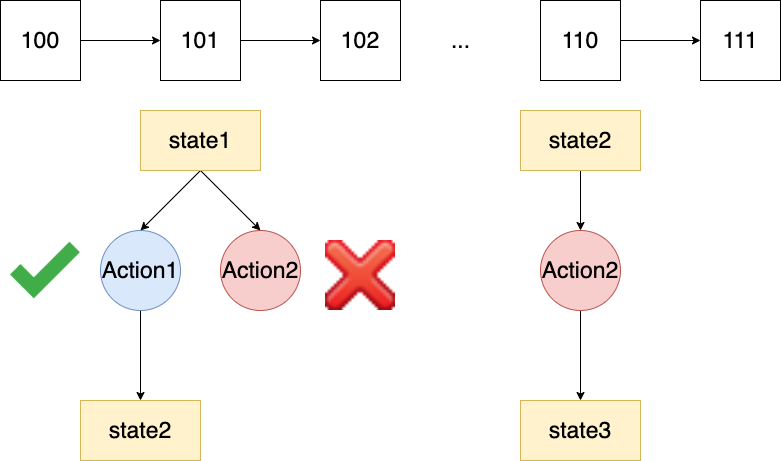

The diagram above was exported from draw.io. Its source (the exported page's mxGraphModel, read from the mxfile embedded in the PNG):
<mxGraphModel dx="1426" dy="737" grid="1" gridSize="10" guides="1" tooltips="1" connect="1" arrows="1" fold="1" page="1" pageScale="1" pageWidth="850" pageHeight="1100" math="0" shadow="0">
  <root>
    <mxCell id="0" />
    <mxCell id="1" parent="0" />
    <mxCell id="C3VXHWBAiCOrEx17Er8M-4" value="" style="edgeStyle=orthogonalEdgeStyle;rounded=0;orthogonalLoop=1;jettySize=auto;html=1;fontSize=23;" edge="1" parent="1" source="C3VXHWBAiCOrEx17Er8M-1" target="C3VXHWBAiCOrEx17Er8M-3">
      <mxGeometry relative="1" as="geometry" />
    </mxCell>
    <mxCell id="C3VXHWBAiCOrEx17Er8M-1" value="100" style="whiteSpace=wrap;html=1;aspect=fixed;fontSize=23;" vertex="1" parent="1">
      <mxGeometry x="70" y="110" width="80" height="80" as="geometry" />
    </mxCell>
    <mxCell id="C3VXHWBAiCOrEx17Er8M-8" value="" style="edgeStyle=orthogonalEdgeStyle;rounded=0;orthogonalLoop=1;jettySize=auto;html=1;fontSize=23;" edge="1" parent="1" source="C3VXHWBAiCOrEx17Er8M-3" target="C3VXHWBAiCOrEx17Er8M-7">
      <mxGeometry relative="1" as="geometry" />
    </mxCell>
    <mxCell id="C3VXHWBAiCOrEx17Er8M-3" value="101" style="whiteSpace=wrap;html=1;aspect=fixed;fontSize=23;" vertex="1" parent="1">
      <mxGeometry x="230" y="110" width="80" height="80" as="geometry" />
    </mxCell>
    <mxCell id="C3VXHWBAiCOrEx17Er8M-7" value="102" style="whiteSpace=wrap;html=1;aspect=fixed;fontSize=23;" vertex="1" parent="1">
      <mxGeometry x="390" y="110" width="80" height="80" as="geometry" />
    </mxCell>
    <mxCell id="C3VXHWBAiCOrEx17Er8M-9" value="..." style="text;html=1;align=center;verticalAlign=middle;resizable=0;points=[];autosize=1;fontSize=23;" vertex="1" parent="1">
      <mxGeometry x="515" y="135" width="30" height="30" as="geometry" />
    </mxCell>
    <mxCell id="C3VXHWBAiCOrEx17Er8M-13" value="" style="edgeStyle=orthogonalEdgeStyle;rounded=0;orthogonalLoop=1;jettySize=auto;html=1;fontSize=23;" edge="1" parent="1" source="C3VXHWBAiCOrEx17Er8M-10" target="C3VXHWBAiCOrEx17Er8M-12">
      <mxGeometry relative="1" as="geometry" />
    </mxCell>
    <mxCell id="C3VXHWBAiCOrEx17Er8M-10" value="110" style="whiteSpace=wrap;html=1;aspect=fixed;fontSize=23;" vertex="1" parent="1">
      <mxGeometry x="610" y="110" width="80" height="80" as="geometry" />
    </mxCell>
    <mxCell id="C3VXHWBAiCOrEx17Er8M-12" value="111" style="whiteSpace=wrap;html=1;aspect=fixed;fontSize=23;" vertex="1" parent="1">
      <mxGeometry x="770" y="110" width="80" height="80" as="geometry" />
    </mxCell>
    <mxCell id="C3VXHWBAiCOrEx17Er8M-30" style="edgeStyle=none;rounded=0;orthogonalLoop=1;jettySize=auto;html=1;exitX=0.5;exitY=1;exitDx=0;exitDy=0;strokeWidth=1;fontSize=23;" edge="1" parent="1" source="C3VXHWBAiCOrEx17Er8M-15" target="C3VXHWBAiCOrEx17Er8M-29">
      <mxGeometry relative="1" as="geometry" />
    </mxCell>
    <mxCell id="C3VXHWBAiCOrEx17Er8M-15" value="Action1" style="ellipse;whiteSpace=wrap;html=1;aspect=fixed;strokeWidth=1;fontSize=23;fillColor=#dae8fc;strokeColor=#6c8ebf;" vertex="1" parent="1">
      <mxGeometry x="170" y="340" width="80" height="80" as="geometry" />
    </mxCell>
    <mxCell id="C3VXHWBAiCOrEx17Er8M-25" style="rounded=0;orthogonalLoop=1;jettySize=auto;html=1;exitX=0.5;exitY=1;exitDx=0;exitDy=0;entryX=0.5;entryY=0;entryDx=0;entryDy=0;strokeWidth=1;fontSize=23;" edge="1" parent="1" source="C3VXHWBAiCOrEx17Er8M-16" target="C3VXHWBAiCOrEx17Er8M-15">
      <mxGeometry relative="1" as="geometry" />
    </mxCell>
    <mxCell id="C3VXHWBAiCOrEx17Er8M-26" style="rounded=0;orthogonalLoop=1;jettySize=auto;html=1;exitX=0.5;exitY=1;exitDx=0;exitDy=0;entryX=0.5;entryY=0;entryDx=0;entryDy=0;strokeWidth=1;fontSize=23;" edge="1" parent="1" source="C3VXHWBAiCOrEx17Er8M-16" target="C3VXHWBAiCOrEx17Er8M-21">
      <mxGeometry relative="1" as="geometry" />
    </mxCell>
    <mxCell id="C3VXHWBAiCOrEx17Er8M-16" value="state1" style="rounded=0;whiteSpace=wrap;html=1;strokeWidth=1;fontSize=23;fillColor=#fff2cc;strokeColor=#d6b656;" vertex="1" parent="1">
      <mxGeometry x="210" y="220" width="120" height="60" as="geometry" />
    </mxCell>
    <mxCell id="C3VXHWBAiCOrEx17Er8M-21" value="Action2" style="ellipse;whiteSpace=wrap;html=1;aspect=fixed;strokeWidth=1;fontSize=23;fillColor=#f8cecc;strokeColor=#b85450;" vertex="1" parent="1">
      <mxGeometry x="290" y="340" width="80" height="80" as="geometry" />
    </mxCell>
    <mxCell id="C3VXHWBAiCOrEx17Er8M-27" value="" style="shape=image;html=1;verticalAlign=top;verticalLabelPosition=bottom;labelBackgroundColor=#ffffff;imageAspect=0;aspect=fixed;image=https://cdn3.iconfinder.com/data/icons/flat-actions-icons-9/512/Tick_Mark-128.png;strokeWidth=1;fontSize=23;" vertex="1" parent="1">
      <mxGeometry x="80" y="345" width="70" height="70" as="geometry" />
    </mxCell>
    <mxCell id="C3VXHWBAiCOrEx17Er8M-28" value="" style="shape=image;html=1;verticalAlign=top;verticalLabelPosition=bottom;labelBackgroundColor=#ffffff;imageAspect=0;aspect=fixed;image=https://cdn3.iconfinder.com/data/icons/freeapplication/png/24x24/Delete.png;strokeWidth=1;fontSize=23;" vertex="1" parent="1">
      <mxGeometry x="395" y="350" width="70" height="70" as="geometry" />
    </mxCell>
    <mxCell id="C3VXHWBAiCOrEx17Er8M-29" value="state2" style="rounded=0;whiteSpace=wrap;html=1;strokeWidth=1;fontSize=23;fillColor=#fff2cc;strokeColor=#d6b656;" vertex="1" parent="1">
      <mxGeometry x="150" y="510" width="120" height="60" as="geometry" />
    </mxCell>
    <mxCell id="C3VXHWBAiCOrEx17Er8M-34" style="edgeStyle=none;rounded=0;orthogonalLoop=1;jettySize=auto;html=1;exitX=0.5;exitY=1;exitDx=0;exitDy=0;entryX=0.5;entryY=0;entryDx=0;entryDy=0;strokeWidth=1;fontSize=23;" edge="1" parent="1" source="C3VXHWBAiCOrEx17Er8M-31" target="C3VXHWBAiCOrEx17Er8M-33">
      <mxGeometry relative="1" as="geometry" />
    </mxCell>
    <mxCell id="C3VXHWBAiCOrEx17Er8M-31" value="state2" style="rounded=0;whiteSpace=wrap;html=1;strokeWidth=1;fontSize=23;fillColor=#fff2cc;strokeColor=#d6b656;" vertex="1" parent="1">
      <mxGeometry x="590" y="220" width="120" height="60" as="geometry" />
    </mxCell>
    <mxCell id="C3VXHWBAiCOrEx17Er8M-36" style="edgeStyle=none;rounded=0;orthogonalLoop=1;jettySize=auto;html=1;exitX=0.5;exitY=1;exitDx=0;exitDy=0;strokeWidth=1;fontSize=23;" edge="1" parent="1" source="C3VXHWBAiCOrEx17Er8M-33" target="C3VXHWBAiCOrEx17Er8M-35">
      <mxGeometry relative="1" as="geometry" />
    </mxCell>
    <mxCell id="C3VXHWBAiCOrEx17Er8M-33" value="Action2" style="ellipse;whiteSpace=wrap;html=1;aspect=fixed;strokeWidth=1;fontSize=23;fillColor=#f8cecc;strokeColor=#b85450;" vertex="1" parent="1">
      <mxGeometry x="610" y="340" width="80" height="80" as="geometry" />
    </mxCell>
    <mxCell id="C3VXHWBAiCOrEx17Er8M-35" value="state3" style="rounded=0;whiteSpace=wrap;html=1;strokeWidth=1;fontSize=23;fillColor=#fff2cc;strokeColor=#d6b656;" vertex="1" parent="1">
      <mxGeometry x="590" y="510" width="120" height="60" as="geometry" />
    </mxCell>
  </root>
</mxGraphModel>